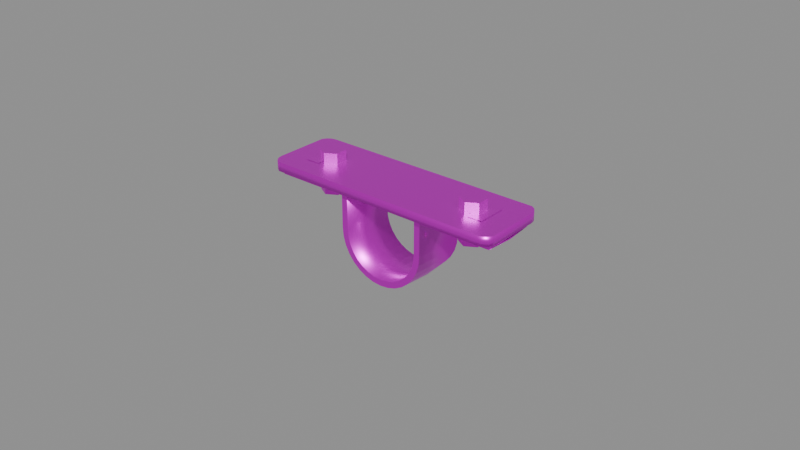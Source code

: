 # Source: SEC_Ceiling_Conduit_Clamp.blend  (saved by Blender 5.2.44; exported with 4.5.12 LTS)
import bpy
from mathutils import Matrix  # noqa: F401  (used for matrix-valued properties, if any)

bpy.ops.wm.read_factory_settings(use_empty=True)
scene = bpy.context.scene
scene.name = 'Scene'

# ---- images (referenced by path relative to the original .blend; pixels are not part of the script)
import os
ASSET_DIR = os.environ.get("B2B_ASSET_DIR", "")  # directory of the original .blend (textures are referenced by path, not embedded)
HERE = os.path.dirname(os.path.abspath(__file__))  # packed textures are extracted next to this script under _unpacked/

def load_image(name, relpath, width, height, colorspace="sRGB"):
    """Load a texture the original file referenced (path relative to the .blend, or extracted next to this script)."""
    p = next((c for c in (os.path.join(HERE, relpath), os.path.join(ASSET_DIR, relpath)) if relpath and os.path.exists(c)), "")
    if p:
        img = bpy.data.images.load(p, check_existing=True)
        img.name = name
    else:  # same state as the original file: an image datablock whose file is absent (Cycles renders it pink)
        img = bpy.data.images.new(name, width, height)
        img.source = "FILE"
        img.filepath = "//" + (relpath or name)
    img.colorspace_settings.name = colorspace
    return img
img_t_metal_png = load_image('T_Metal.png', 'T_Metal.png', 1024, 1024, 'sRGB')

# ---- materials (node trees are filled in below, after node groups)
mat_m_metal = bpy.data.materials.new('M_Metal')

# ---- material node trees
mat_m_metal.use_nodes = True; mat_m_metal.node_tree.nodes.clear()
_N = mat_m_metal.node_tree.nodes; _L = mat_m_metal.node_tree.links
n0 = _N.new('ShaderNodeOutputMaterial'); n0.name = 'Material Output'; n0.location = (400, 0)
n1 = _N.new('ShaderNodeBsdfPrincipled'); n1.name = 'Principled BSDF'; n1.location = (0, 0)
n1.inputs[1].default_value = 0.88
n1.inputs[2].default_value = 0.38
n1.inputs[10].default_value = 0.005
n2 = _N.new('ShaderNodeTexImage'); n2.name = 'Image Texture'; n2.location = (-400, 0)
n2.image = img_t_metal_png
_L.new(n2.outputs[0], n1.inputs[0])
_L.new(n1.outputs[0], n0.inputs[0])
n0.is_active_output = True

# ---- meshes
me_ceiling_plate = bpy.data.meshes.new('Ceiling_Plate')
me_ceiling_plate.from_pydata([(0.04, 0.008, -0.003), (0.0397, 0.009531, -0.003), (0.03883, 0.01083, -0.003), (0.03753, 0.0117, -0.003), (-0.036, 0.012, -0.003), (-0.03753, 0.0117, -0.003), (-0.03883, 0.01083, -0.003), (-0.0397, 0.009531, -0.003), (-0.04, -0.008, -0.003), (-0.0397, -0.009531, -0.003), (-0.03883, -0.01083, -0.003), (-0.03753, -0.0117, -0.003), (0.036, -0.012, -0.003), (0.03753, -0.0117, -0.003), (0.03883, -0.01083, -0.003), (0.0397, -0.009531, -0.003), (0.04, 0.008, 0.0), (0.0397, 0.009531, 0.0), (0.03883, 0.01083, 0.0), (0.03753, 0.0117, 0.0), (-0.036, 0.012, 0.0), (-0.03753, 0.0117, 0.0), (-0.03883, 0.01083, 0.0), (-0.0397, 0.009531, 0.0), (-0.04, -0.008, 0.0), (-0.0397, -0.009531, 0.0), (-0.03883, -0.01083, 0.0), (-0.03753, -0.0117, 0.0), (0.036, -0.012, 0.0), (0.03753, -0.0117, 0.0), (0.03883, -0.01083, 0.0), (0.0397, -0.009531, 0.0), (-0.0325, -0.005, 0.0001), (-0.0275, -0.005, 0.0001), (-0.0275, 0.005, 0.0001), (-0.0325, 0.005, 0.0001), (0.0275, -0.005, 0.0001), (0.0325, -0.005, 0.0001), (0.0325, 0.005, 0.0001), (0.0275, 0.005, 0.0001)], [], [(16, 17, 18, 19, 20, 21, 22, 23, 24, 25, 26, 27, 28, 29, 30, 31), (15, 14, 13, 12, 11, 10, 9, 8, 7, 6, 5, 4, 3, 2, 1, 0), (0, 1, 17, 16), (1, 2, 18, 17), (2, 3, 19, 18), (3, 4, 20, 19), (4, 5, 21, 20), (5, 6, 22, 21), (6, 7, 23, 22), (7, 8, 24, 23), (8, 9, 25, 24), (9, 10, 26, 25), (10, 11, 27, 26), (11, 12, 28, 27), (12, 13, 29, 28), (13, 14, 30, 29), (14, 15, 31, 30), (15, 0, 16, 31), (32, 33, 34, 35), (36, 37, 38, 39)])
me_ceiling_plate.polygons.foreach_set('use_smooth', [0, 0, 1, 1, 1, 1, 1, 1, 1, 1, 1, 1, 1, 1, 1, 1, 1, 1, 0, 0])
_uv = me_ceiling_plate.uv_layers.new(name='UVMap')
_uv.uv.foreach_set('vector', [0.45, 0.85, 0.4485, 0.8691, 0.4441, 0.8854, 0.4377, 0.8962, 0.07, 0.9, 0.06235, 0.8962, 0.05586, 0.8854, 0.05152, 0.8691, 0.05, 0.65, 0.05152, 0.6309, 0.05586, 0.6146, 0.06235, 0.6038, 0.43, 0.6, 0.4377, 0.6038, 0.4441, 0.6146, 0.4485, 0.6309, 0.4485, 0.6309, 0.4441, 0.6146, 0.4377, 0.6038, 0.43, 0.6, 0.06235, 0.6038, 0.05586, 0.6146, 0.05152, 0.6309, 0.05, 0.65, 0.05152, 0.8691, 0.05586, 0.8854, 0.06235, 0.8962, 0.07, 0.9, 0.4377, 0.8962, 0.4441, 0.8854, 0.4485, 0.8691, 0.45, 0.85, 0.05, 0.52, 0.075, 0.52, 0.075, 0.54, 0.05, 0.54, 0.075, 0.52, 0.1, 0.52, 0.1, 0.54, 0.075, 0.54, 0.1, 0.52, 0.125, 0.52, 0.125, 0.54, 0.1, 0.54, 0.125, 0.52, 0.15, 0.52, 0.15, 0.54, 0.125, 0.54, 0.15, 0.52, 0.175, 0.52, 0.175, 0.54, 0.15, 0.54, 0.175, 0.52, 0.2, 0.52, 0.2, 0.54, 0.175, 0.54, 0.2, 0.52, 0.225, 0.52, 0.225, 0.54, 0.2, 0.54, 0.225, 0.52, 0.25, 0.52, 0.25, 0.54, 0.225, 0.54, 0.25, 0.52, 0.275, 0.52, 0.275, 0.54, 0.25, 0.54, 0.275, 0.52, 0.3, 0.52, 0.3, 0.54, 0.275, 0.54, 0.3, 0.52, 0.325, 0.52, 0.325, 0.54, 0.3, 0.54, 0.325, 0.52, 0.35, 0.52, 0.35, 0.54, 0.325, 0.54, 0.35, 0.52, 0.375, 0.52, 0.375, 0.54, 0.35, 0.54, 0.375, 0.52, 0.4, 0.52, 0.4, 0.54, 0.375, 0.54, 0.4, 0.52, 0.425, 0.52, 0.425, 0.54, 0.4, 0.54, 0.425, 0.52, 0.45, 0.52, 0.45, 0.54, 0.425, 0.54, 0.15, 0.75, 0.15, 0.75, 0.15, 0.75, 0.15, 0.75, 0.15, 0.75, 0.15, 0.75, 0.15, 0.75, 0.15, 0.75])
me_ceiling_plate.materials.append(mat_m_metal)
me_ceiling_plate.update()
me_clamp_band = bpy.data.meshes.new('Clamp_Band')
me_clamp_band.from_pydata([(-0.038, 0.009, -0.003), (-0.0125, 0.009, -0.003), (-0.0125, 0.009, -0.0155), (-0.01226, 0.009, -0.01794), (-0.01155, 0.009, -0.02028), (-0.01039, 0.009, -0.02244), (-0.008839, 0.009, -0.02434), (-0.006945, 0.009, -0.02589), (-0.004784, 0.009, -0.02705), (-0.002439, 0.009, -0.02776), (-2.296e-18, 0.009, -0.028), (0.002439, 0.009, -0.02776), (0.004784, 0.009, -0.02705), (0.006945, 0.009, -0.02589), (0.008839, 0.009, -0.02434), (0.01039, 0.009, -0.02244), (0.01155, 0.009, -0.02028), (0.01226, 0.009, -0.01794), (0.0125, 0.009, -0.0155), (0.0125, 0.009, -0.003), (0.038, 0.009, -0.003), (-0.038, 0.0, -0.003), (-0.0125, 0.0, -0.003), (-0.0125, 0.0, -0.0155), (-0.01226, 0.0, -0.01794), (-0.01155, 0.0, -0.02028), (-0.01039, 0.0, -0.02244), (-0.008839, 0.0, -0.02434), (-0.006945, 0.0, -0.02589), (-0.004784, 0.0, -0.02705), (-0.002439, 0.0, -0.02776), (-2.296e-18, 0.0, -0.028), (0.002439, 0.0, -0.02776), (0.004784, 0.0, -0.02705), (0.006945, 0.0, -0.02589), (0.008839, 0.0, -0.02434), (0.01039, 0.0, -0.02244), (0.01155, 0.0, -0.02028), (0.01226, 0.0, -0.01794), (0.0125, 0.0, -0.0155), (0.0125, 0.0, -0.003), (0.038, 0.0, -0.003), (-0.038, -0.009, -0.003), (-0.0125, -0.009, -0.003), (-0.0125, -0.009, -0.0155), (-0.01226, -0.009, -0.01794), (-0.01155, -0.009, -0.02028), (-0.01039, -0.009, -0.02244), (-0.008839, -0.009, -0.02434), (-0.006945, -0.009, -0.02589), (-0.004784, -0.009, -0.02705), (-0.002439, -0.009, -0.02776), (-2.296e-18, -0.009, -0.028), (0.002439, -0.009, -0.02776), (0.004784, -0.009, -0.02705), (0.006945, -0.009, -0.02589), (0.008839, -0.009, -0.02434), (0.01039, -0.009, -0.02244), (0.01155, -0.009, -0.02028), (0.01226, -0.009, -0.01794), (0.0125, -0.009, -0.0155), (0.0125, -0.009, -0.003), (0.038, -0.009, -0.003), (-0.038, 0.009, -0.005), (-0.0145, 0.009, -0.005), (-0.0145, 0.009, -0.0155), (-0.01422, 0.009, -0.01833), (-0.0134, 0.009, -0.02105), (-0.01206, 0.009, -0.02356), (-0.01025, 0.009, -0.02575), (-0.008056, 0.009, -0.02756), (-0.005549, 0.009, -0.0289), (-0.002829, 0.009, -0.02972), (-2.664e-18, 0.009, -0.03), (0.002829, 0.009, -0.02972), (0.005549, 0.009, -0.0289), (0.008056, 0.009, -0.02756), (0.01025, 0.009, -0.02575), (0.01206, 0.009, -0.02356), (0.0134, 0.009, -0.02105), (0.01422, 0.009, -0.01833), (0.0145, 0.009, -0.0155), (0.0145, 0.009, -0.005), (0.038, 0.009, -0.005), (-0.03868, 0.0, -0.00509), (-0.01476, 0.0, -0.00509), (-0.01476, 0.0, -0.01578), (-0.01448, 0.0, -0.01866), (-0.01364, 0.0, -0.02143), (-0.01227, 0.0, -0.02398), (-0.01044, 0.0, -0.02622), (-0.008201, 0.0, -0.02805), (-0.005649, 0.0, -0.02942), (-0.00288, 0.0, -0.03026), (-2.712e-18, 0.0, -0.03054), (0.00288, 0.0, -0.03026), (0.005649, 0.0, -0.02942), (0.008201, 0.0, -0.02805), (0.01044, 0.0, -0.02622), (0.01227, 0.0, -0.02398), (0.01364, 0.0, -0.02143), (0.01448, 0.0, -0.01866), (0.01476, 0.0, -0.01578), (0.01476, 0.0, -0.00509), (0.03868, 0.0, -0.00509), (-0.038, -0.009, -0.005), (-0.0145, -0.009, -0.005), (-0.0145, -0.009, -0.0155), (-0.01422, -0.009, -0.01833), (-0.0134, -0.009, -0.02105), (-0.01206, -0.009, -0.02356), (-0.01025, -0.009, -0.02575), (-0.008056, -0.009, -0.02756), (-0.005549, -0.009, -0.0289), (-0.002829, -0.009, -0.02972), (-2.664e-18, -0.009, -0.03), (0.002829, -0.009, -0.02972), (0.005549, -0.009, -0.0289), (0.008056, -0.009, -0.02756), (0.01025, -0.009, -0.02575), (0.01206, -0.009, -0.02356), (0.0134, -0.009, -0.02105), (0.01422, -0.009, -0.01833), (0.0145, -0.009, -0.0155), (0.0145, -0.009, -0.005), (0.038, -0.009, -0.005)], [], [(63, 64, 85, 84), (84, 85, 106, 105), (64, 65, 86, 85), (85, 86, 107, 106), (65, 66, 87, 86), (86, 87, 108, 107), (66, 67, 88, 87), (87, 88, 109, 108), (67, 68, 89, 88), (88, 89, 110, 109), (68, 69, 90, 89), (89, 90, 111, 110), (69, 70, 91, 90), (90, 91, 112, 111), (70, 71, 92, 91), (91, 92, 113, 112), (71, 72, 93, 92), (92, 93, 114, 113), (72, 73, 94, 93), (93, 94, 115, 114), (73, 74, 95, 94), (94, 95, 116, 115), (74, 75, 96, 95), (95, 96, 117, 116), (75, 76, 97, 96), (96, 97, 118, 117), (76, 77, 98, 97), (97, 98, 119, 118), (77, 78, 99, 98), (98, 99, 120, 119), (78, 79, 100, 99), (99, 100, 121, 120), (79, 80, 101, 100), (100, 101, 122, 121), (80, 81, 102, 101), (101, 102, 123, 122), (81, 82, 103, 102), (102, 103, 124, 123), (82, 83, 104, 103), (103, 104, 125, 124), (0, 1, 43, 42), (1, 2, 44, 43), (2, 3, 45, 44), (3, 4, 46, 45), (4, 5, 47, 46), (5, 6, 48, 47), (6, 7, 49, 48), (7, 8, 50, 49), (8, 9, 51, 50), (9, 10, 52, 51), (10, 11, 53, 52), (11, 12, 54, 53), (12, 13, 55, 54), (13, 14, 56, 55), (14, 15, 57, 56), (15, 16, 58, 57), (16, 17, 59, 58), (17, 18, 60, 59), (18, 19, 61, 60), (19, 20, 62, 61), (63, 64, 1, 0), (64, 65, 2, 1), (65, 66, 3, 2), (66, 67, 4, 3), (67, 68, 5, 4), (68, 69, 6, 5), (69, 70, 7, 6), (70, 71, 8, 7), (71, 72, 9, 8), (72, 73, 10, 9), (73, 74, 11, 10), (74, 75, 12, 11), (75, 76, 13, 12), (76, 77, 14, 13), (77, 78, 15, 14), (78, 79, 16, 15), (79, 80, 17, 16), (80, 81, 18, 17), (81, 82, 19, 18), (82, 83, 20, 19), (105, 42, 43, 106), (106, 43, 44, 107), (107, 44, 45, 108), (108, 45, 46, 109), (109, 46, 47, 110), (110, 47, 48, 111), (111, 48, 49, 112), (112, 49, 50, 113), (113, 50, 51, 114), (114, 51, 52, 115), (115, 52, 53, 116), (116, 53, 54, 117), (117, 54, 55, 118), (118, 55, 56, 119), (119, 56, 57, 120), (120, 57, 58, 121), (121, 58, 59, 122), (122, 59, 60, 123), (123, 60, 61, 124), (124, 61, 62, 125), (63, 0, 42, 105), (83, 125, 62, 20)])
me_clamp_band.polygons.foreach_set('use_smooth', [1, 1, 1, 1, 1, 1, 1, 1, 1, 1, 1, 1, 1, 1, 1, 1, 1, 1, 1, 1, 1, 1, 1, 1, 1, 1, 1, 1, 1, 1, 1, 1, 1, 1, 1, 1, 1, 1, 1, 1, 1, 1, 1, 1, 1, 1, 1, 1, 1, 1, 1, 1, 1, 1, 1, 1, 1, 1, 1, 1, 0, 0, 0, 0, 0, 0, 0, 0, 0, 0, 0, 0, 0, 0, 0, 0, 0, 0, 0, 0, 0, 0, 0, 0, 0, 0, 0, 0, 0, 0, 0, 0, 0, 0, 0, 0, 0, 0, 0, 0, 0, 0])
_uv = me_clamp_band.uv_layers.new(name='UVMap')
_uv.uv.foreach_set('vector', [0.52, 0.9, 0.5425, 0.9, 0.5425, 0.75, 0.52, 0.75, 0.52, 0.75, 0.5425, 0.75, 0.5425, 0.6, 0.52, 0.6, 0.5425, 0.9, 0.565, 0.9, 0.565, 0.75, 0.5425, 0.75, 0.5425, 0.75, 0.565, 0.75, 0.565, 0.6, 0.5425, 0.6, 0.565, 0.9, 0.5875, 0.9, 0.5875, 0.75, 0.565, 0.75, 0.565, 0.75, 0.5875, 0.75, 0.5875, 0.6, 0.565, 0.6, 0.5875, 0.9, 0.61, 0.9, 0.61, 0.75, 0.5875, 0.75, 0.5875, 0.75, 0.61, 0.75, 0.61, 0.6, 0.5875, 0.6, 0.61, 0.9, 0.6325, 0.9, 0.6325, 0.75, 0.61, 0.75, 0.61, 0.75, 0.6325, 0.75, 0.6325, 0.6, 0.61, 0.6, 0.6325, 0.9, 0.655, 0.9, 0.655, 0.75, 0.6325, 0.75, 0.6325, 0.75, 0.655, 0.75, 0.655, 0.6, 0.6325, 0.6, 0.655, 0.9, 0.6775, 0.9, 0.6775, 0.75, 0.655, 0.75, 0.655, 0.75, 0.6775, 0.75, 0.6775, 0.6, 0.655, 0.6, 0.6775, 0.9, 0.7, 0.9, 0.7, 0.75, 0.6775, 0.75, 0.6775, 0.75, 0.7, 0.75, 0.7, 0.6, 0.6775, 0.6, 0.7, 0.9, 0.7225, 0.9, 0.7225, 0.75, 0.7, 0.75, 0.7, 0.75, 0.7225, 0.75, 0.7225, 0.6, 0.7, 0.6, 0.7225, 0.9, 0.745, 0.9, 0.745, 0.75, 0.7225, 0.75, 0.7225, 0.75, 0.745, 0.75, 0.745, 0.6, 0.7225, 0.6, 0.745, 0.9, 0.7675, 0.9, 0.7675, 0.75, 0.745, 0.75, 0.745, 0.75, 0.7675, 0.75, 0.7675, 0.6, 0.745, 0.6, 0.7675, 0.9, 0.79, 0.9, 0.79, 0.75, 0.7675, 0.75, 0.7675, 0.75, 0.79, 0.75, 0.79, 0.6, 0.7675, 0.6, 0.79, 0.9, 0.8125, 0.9, 0.8125, 0.75, 0.79, 0.75, 0.79, 0.75, 0.8125, 0.75, 0.8125, 0.6, 0.79, 0.6, 0.8125, 0.9, 0.835, 0.9, 0.835, 0.75, 0.8125, 0.75, 0.8125, 0.75, 0.835, 0.75, 0.835, 0.6, 0.8125, 0.6, 0.835, 0.9, 0.8575, 0.9, 0.8575, 0.75, 0.835, 0.75, 0.835, 0.75, 0.8575, 0.75, 0.8575, 0.6, 0.835, 0.6, 0.8575, 0.9, 0.88, 0.9, 0.88, 0.75, 0.8575, 0.75, 0.8575, 0.75, 0.88, 0.75, 0.88, 0.6, 0.8575, 0.6, 0.88, 0.9, 0.9025, 0.9, 0.9025, 0.75, 0.88, 0.75, 0.88, 0.75, 0.9025, 0.75, 0.9025, 0.6, 0.88, 0.6, 0.9025, 0.9, 0.925, 0.9, 0.925, 0.75, 0.9025, 0.75, 0.9025, 0.75, 0.925, 0.75, 0.925, 0.6, 0.9025, 0.6, 0.925, 0.9, 0.9475, 0.9, 0.9475, 0.75, 0.925, 0.75, 0.925, 0.75, 0.9475, 0.75, 0.9475, 0.6, 0.925, 0.6, 0.9475, 0.9, 0.97, 0.9, 0.97, 0.75, 0.9475, 0.75, 0.9475, 0.75, 0.97, 0.75, 0.97, 0.6, 0.9475, 0.6, 0.05, 0.55, 0.07, 0.55, 0.07, 0.52, 0.05, 0.52, 0.07, 0.55, 0.09, 0.55, 0.09, 0.52, 0.07, 0.52, 0.09, 0.55, 0.11, 0.55, 0.11, 0.52, 0.09, 0.52, 0.11, 0.55, 0.13, 0.55, 0.13, 0.52, 0.11, 0.52, 0.13, 0.55, 0.15, 0.55, 0.15, 0.52, 0.13, 0.52, 0.15, 0.55, 0.17, 0.55, 0.17, 0.52, 0.15, 0.52, 0.17, 0.55, 0.19, 0.55, 0.19, 0.52, 0.17, 0.52, 0.19, 0.55, 0.21, 0.55, 0.21, 0.52, 0.19, 0.52, 0.21, 0.55, 0.23, 0.55, 0.23, 0.52, 0.21, 0.52, 0.23, 0.55, 0.25, 0.55, 0.25, 0.52, 0.23, 0.52, 0.25, 0.55, 0.27, 0.55, 0.27, 0.52, 0.25, 0.52, 0.27, 0.55, 0.29, 0.55, 0.29, 0.52, 0.27, 0.52, 0.29, 0.55, 0.31, 0.55, 0.31, 0.52, 0.29, 0.52, 0.31, 0.55, 0.33, 0.55, 0.33, 0.52, 0.31, 0.52, 0.33, 0.55, 0.35, 0.55, 0.35, 0.52, 0.33, 0.52, 0.35, 0.55, 0.37, 0.55, 0.37, 0.52, 0.35, 0.52, 0.37, 0.55, 0.39, 0.55, 0.39, 0.52, 0.37, 0.52, 0.39, 0.55, 0.41, 0.55, 0.41, 0.52, 0.39, 0.52, 0.41, 0.55, 0.43, 0.55, 0.43, 0.52, 0.41, 0.52, 0.43, 0.55, 0.45, 0.55, 0.45, 0.52, 0.43, 0.52, 0.8, 0.53, 0.8, 0.53, 0.8, 0.53, 0.8, 0.53, 0.8, 0.53, 0.8, 0.53, 0.8, 0.53, 0.8, 0.53, 0.8, 0.53, 0.8, 0.53, 0.8, 0.53, 0.8, 0.53, 0.8, 0.53, 0.8, 0.53, 0.8, 0.53, 0.8, 0.53, 0.8, 0.53, 0.8, 0.53, 0.8, 0.53, 0.8, 0.53, 0.8, 0.53, 0.8, 0.53, 0.8, 0.53, 0.8, 0.53, 0.8, 0.53, 0.8, 0.53, 0.8, 0.53, 0.8, 0.53, 0.8, 0.53, 0.8, 0.53, 0.8, 0.53, 0.8, 0.53, 0.8, 0.53, 0.8, 0.53, 0.8, 0.53, 0.8, 0.53, 0.8, 0.53, 0.8, 0.53, 0.8, 0.53, 0.8, 0.53, 0.8, 0.53, 0.8, 0.53, 0.8, 0.53, 0.8, 0.53, 0.8, 0.53, 0.8, 0.53, 0.8, 0.53, 0.8, 0.53, 0.8, 0.53, 0.8, 0.53, 0.8, 0.53, 0.8, 0.53, 0.8, 0.53, 0.8, 0.53, 0.8, 0.53, 0.8, 0.53, 0.8, 0.53, 0.8, 0.53, 0.8, 0.53, 0.8, 0.53, 0.8, 0.53, 0.8, 0.53, 0.8, 0.53, 0.8, 0.53, 0.8, 0.53, 0.8, 0.53, 0.8, 0.53, 0.8, 0.53, 0.8, 0.53, 0.8, 0.53, 0.8, 0.53, 0.8, 0.53, 0.8, 0.53, 0.8, 0.53, 0.8, 0.53, 0.8, 0.53, 0.8, 0.53, 0.8, 0.53, 0.8, 0.53, 0.8, 0.53, 0.82, 0.53, 0.82, 0.53, 0.82, 0.53, 0.82, 0.53, 0.82, 0.53, 0.82, 0.53, 0.82, 0.53, 0.82, 0.53, 0.82, 0.53, 0.82, 0.53, 0.82, 0.53, 0.82, 0.53, 0.82, 0.53, 0.82, 0.53, 0.82, 0.53, 0.82, 0.53, 0.82, 0.53, 0.82, 0.53, 0.82, 0.53, 0.82, 0.53, 0.82, 0.53, 0.82, 0.53, 0.82, 0.53, 0.82, 0.53, 0.82, 0.53, 0.82, 0.53, 0.82, 0.53, 0.82, 0.53, 0.82, 0.53, 0.82, 0.53, 0.82, 0.53, 0.82, 0.53, 0.82, 0.53, 0.82, 0.53, 0.82, 0.53, 0.82, 0.53, 0.82, 0.53, 0.82, 0.53, 0.82, 0.53, 0.82, 0.53, 0.82, 0.53, 0.82, 0.53, 0.82, 0.53, 0.82, 0.53, 0.82, 0.53, 0.82, 0.53, 0.82, 0.53, 0.82, 0.53, 0.82, 0.53, 0.82, 0.53, 0.82, 0.53, 0.82, 0.53, 0.82, 0.53, 0.82, 0.53, 0.82, 0.53, 0.82, 0.53, 0.82, 0.53, 0.82, 0.53, 0.82, 0.53, 0.82, 0.53, 0.82, 0.53, 0.82, 0.53, 0.82, 0.53, 0.82, 0.53, 0.82, 0.53, 0.82, 0.53, 0.82, 0.53, 0.82, 0.53, 0.82, 0.53, 0.82, 0.53, 0.82, 0.53, 0.82, 0.53, 0.82, 0.53, 0.82, 0.53, 0.82, 0.53, 0.82, 0.53, 0.82, 0.53, 0.82, 0.53, 0.82, 0.53, 0.82, 0.53, 0.85, 0.53, 0.85, 0.53, 0.85, 0.53, 0.85, 0.53, 0.85, 0.53, 0.85, 0.53, 0.85, 0.53, 0.85, 0.53])
me_clamp_band.materials.append(mat_m_metal)
me_clamp_band.update()
me_screw_left = bpy.data.meshes.new('Screw_Left')
me_screw_left.from_pydata([(-0.02254, 0.002, -0.0062), (-0.02254, 0.002, -0.01), (-0.026, 0.004, -0.0062), (-0.026, 0.004, -0.01), (-0.02946, 0.002, -0.0062), (-0.02946, 0.002, -0.01), (-0.02946, -0.002, -0.0062), (-0.02946, -0.002, -0.01), (-0.026, -0.004, -0.0062), (-0.026, -0.004, -0.01), (-0.02254, -0.002, -0.0062), (-0.02254, -0.002, -0.01), (-0.021, 0.0, -0.005), (-0.021, 0.0, -0.0062), (-0.02246, 0.003536, -0.005), (-0.02246, 0.003536, -0.0062), (-0.026, 0.005, -0.005), (-0.026, 0.005, -0.0062), (-0.02954, 0.003536, -0.005), (-0.02954, 0.003536, -0.0062), (-0.031, 6.123e-19, -0.005), (-0.031, 6.123e-19, -0.0062), (-0.02954, -0.003536, -0.005), (-0.02954, -0.003536, -0.0062), (-0.026, -0.005, -0.005), (-0.026, -0.005, -0.0062), (-0.02246, -0.003536, -0.005), (-0.02246, -0.003536, -0.0062), (-0.02254, 0.002, 0.0), (-0.02254, 0.002, 0.0035), (-0.026, 0.004, 0.0), (-0.026, 0.004, 0.0035), (-0.02946, 0.002, 0.0), (-0.02946, 0.002, 0.0035), (-0.02946, -0.002, 0.0), (-0.02946, -0.002, 0.0035), (-0.026, -0.004, 0.0), (-0.026, -0.004, 0.0035), (-0.02254, -0.002, 0.0), (-0.02254, -0.002, 0.0035)], [], [(11, 9, 7, 5, 3, 1), (0, 1, 3, 2), (2, 3, 5, 4), (4, 5, 7, 6), (6, 7, 9, 8), (8, 9, 11, 10), (10, 11, 1, 0), (12, 13, 15, 14), (14, 15, 17, 16), (16, 17, 19, 18), (18, 19, 21, 20), (20, 21, 23, 22), (22, 23, 25, 24), (24, 25, 27, 26), (26, 27, 13, 12), (28, 29, 31, 30), (30, 31, 33, 32), (32, 33, 35, 34), (34, 35, 37, 36), (36, 37, 39, 38), (38, 39, 29, 28), (29, 31, 33, 35, 37, 39)])
me_screw_left.polygons.foreach_set('use_smooth', [0, 0, 0, 0, 0, 0, 0, 1, 1, 1, 1, 1, 1, 1, 1, 0, 0, 0, 0, 0, 0, 0])
_uv = me_screw_left.uv_layers.new(name='UVMap')
_uv.uv.foreach_set('vector', [0.185, 0.2445, 0.146, 0.222, 0.107, 0.2445, 0.107, 0.2895, 0.146, 0.312, 0.185, 0.2895, 0.116, 0.21, 0.116, 0.23, 0.126, 0.23, 0.126, 0.21, 0.126, 0.21, 0.126, 0.23, 0.136, 0.23, 0.136, 0.21, 0.136, 0.21, 0.136, 0.23, 0.146, 0.23, 0.146, 0.21, 0.146, 0.21, 0.146, 0.23, 0.156, 0.23, 0.156, 0.21, 0.156, 0.21, 0.156, 0.23, 0.166, 0.23, 0.166, 0.21, 0.166, 0.21, 0.166, 0.23, 0.176, 0.23, 0.176, 0.21, 0.146, 0.2, 0.146, 0.2, 0.146, 0.2, 0.146, 0.2, 0.146, 0.2, 0.146, 0.2, 0.146, 0.2, 0.146, 0.2, 0.146, 0.2, 0.146, 0.2, 0.146, 0.2, 0.146, 0.2, 0.146, 0.2, 0.146, 0.2, 0.146, 0.2, 0.146, 0.2, 0.146, 0.2, 0.146, 0.2, 0.146, 0.2, 0.146, 0.2, 0.146, 0.2, 0.146, 0.2, 0.146, 0.2, 0.146, 0.2, 0.146, 0.2, 0.146, 0.2, 0.146, 0.2, 0.146, 0.2, 0.146, 0.2, 0.146, 0.2, 0.146, 0.2, 0.146, 0.2, 0.146, 0.22, 0.146, 0.22, 0.146, 0.22, 0.146, 0.22, 0.146, 0.22, 0.146, 0.22, 0.146, 0.22, 0.146, 0.22, 0.146, 0.22, 0.146, 0.22, 0.146, 0.22, 0.146, 0.22, 0.146, 0.22, 0.146, 0.22, 0.146, 0.22, 0.146, 0.22, 0.146, 0.22, 0.146, 0.22, 0.146, 0.22, 0.146, 0.22, 0.146, 0.22, 0.146, 0.22, 0.146, 0.22, 0.146, 0.22, 0.146, 0.25, 0.146, 0.25, 0.146, 0.25, 0.146, 0.25, 0.146, 0.25, 0.146, 0.25])
me_screw_left.materials.append(mat_m_metal)
me_screw_left.update()
me_screw_right = bpy.data.meshes.new('Screw_Right')
me_screw_right.from_pydata([(0.02946, 0.002, -0.0062), (0.02946, 0.002, -0.01), (0.026, 0.004, -0.0062), (0.026, 0.004, -0.01), (0.02254, 0.002, -0.0062), (0.02254, 0.002, -0.01), (0.02254, -0.002, -0.0062), (0.02254, -0.002, -0.01), (0.026, -0.004, -0.0062), (0.026, -0.004, -0.01), (0.02946, -0.002, -0.0062), (0.02946, -0.002, -0.01), (0.031, 0.0, -0.005), (0.031, 0.0, -0.0062), (0.02954, 0.003536, -0.005), (0.02954, 0.003536, -0.0062), (0.026, 0.005, -0.005), (0.026, 0.005, -0.0062), (0.02246, 0.003536, -0.005), (0.02246, 0.003536, -0.0062), (0.021, 6.123e-19, -0.005), (0.021, 6.123e-19, -0.0062), (0.02246, -0.003536, -0.005), (0.02246, -0.003536, -0.0062), (0.026, -0.005, -0.005), (0.026, -0.005, -0.0062), (0.02954, -0.003536, -0.005), (0.02954, -0.003536, -0.0062), (0.02946, 0.002, 0.0), (0.02946, 0.002, 0.0035), (0.026, 0.004, 0.0), (0.026, 0.004, 0.0035), (0.02254, 0.002, 0.0), (0.02254, 0.002, 0.0035), (0.02254, -0.002, 0.0), (0.02254, -0.002, 0.0035), (0.026, -0.004, 0.0), (0.026, -0.004, 0.0035), (0.02946, -0.002, 0.0), (0.02946, -0.002, 0.0035)], [], [(11, 9, 7, 5, 3, 1), (0, 1, 3, 2), (2, 3, 5, 4), (4, 5, 7, 6), (6, 7, 9, 8), (8, 9, 11, 10), (10, 11, 1, 0), (12, 13, 15, 14), (14, 15, 17, 16), (16, 17, 19, 18), (18, 19, 21, 20), (20, 21, 23, 22), (22, 23, 25, 24), (24, 25, 27, 26), (26, 27, 13, 12), (28, 29, 31, 30), (30, 31, 33, 32), (32, 33, 35, 34), (34, 35, 37, 36), (36, 37, 39, 38), (38, 39, 29, 28), (29, 31, 33, 35, 37, 39)])
me_screw_right.polygons.foreach_set('use_smooth', [0, 0, 0, 0, 0, 0, 0, 1, 1, 1, 1, 1, 1, 1, 1, 0, 0, 0, 0, 0, 0, 0])
_uv = me_screw_right.uv_layers.new(name='UVMap')
_uv.uv.foreach_set('vector', [0.381, 0.2445, 0.342, 0.222, 0.303, 0.2445, 0.303, 0.2895, 0.342, 0.312, 0.381, 0.2895, 0.312, 0.21, 0.312, 0.23, 0.322, 0.23, 0.322, 0.21, 0.322, 0.21, 0.322, 0.23, 0.332, 0.23, 0.332, 0.21, 0.332, 0.21, 0.332, 0.23, 0.342, 0.23, 0.342, 0.21, 0.342, 0.21, 0.342, 0.23, 0.352, 0.23, 0.352, 0.21, 0.352, 0.21, 0.352, 0.23, 0.362, 0.23, 0.362, 0.21, 0.362, 0.21, 0.362, 0.23, 0.372, 0.23, 0.372, 0.21, 0.342, 0.2, 0.342, 0.2, 0.342, 0.2, 0.342, 0.2, 0.342, 0.2, 0.342, 0.2, 0.342, 0.2, 0.342, 0.2, 0.342, 0.2, 0.342, 0.2, 0.342, 0.2, 0.342, 0.2, 0.342, 0.2, 0.342, 0.2, 0.342, 0.2, 0.342, 0.2, 0.342, 0.2, 0.342, 0.2, 0.342, 0.2, 0.342, 0.2, 0.342, 0.2, 0.342, 0.2, 0.342, 0.2, 0.342, 0.2, 0.342, 0.2, 0.342, 0.2, 0.342, 0.2, 0.342, 0.2, 0.342, 0.2, 0.342, 0.2, 0.342, 0.2, 0.342, 0.2, 0.342, 0.22, 0.342, 0.22, 0.342, 0.22, 0.342, 0.22, 0.342, 0.22, 0.342, 0.22, 0.342, 0.22, 0.342, 0.22, 0.342, 0.22, 0.342, 0.22, 0.342, 0.22, 0.342, 0.22, 0.342, 0.22, 0.342, 0.22, 0.342, 0.22, 0.342, 0.22, 0.342, 0.22, 0.342, 0.22, 0.342, 0.22, 0.342, 0.22, 0.342, 0.22, 0.342, 0.22, 0.342, 0.22, 0.342, 0.22, 0.342, 0.25, 0.342, 0.25, 0.342, 0.25, 0.342, 0.25, 0.342, 0.25, 0.342, 0.25])
me_screw_right.materials.append(mat_m_metal)
me_screw_right.update()

# ---- objects
ob_sec_ceiling_conduit_clamp = bpy.data.objects.new('SEC_Ceiling_Conduit_Clamp', None)
ob_ceiling_plate = bpy.data.objects.new('Ceiling_Plate', me_ceiling_plate)
ob_clamp_band = bpy.data.objects.new('Clamp_Band', me_clamp_band)
ob_screw_left = bpy.data.objects.new('Screw_Left', me_screw_left)
ob_screw_right = bpy.data.objects.new('Screw_Right', me_screw_right)

# ---- transforms, parenting, visibility, modifiers, constraints
ob_sec_ceiling_conduit_clamp.location = (0.0, 0.0, 0.0)
ob_sec_ceiling_conduit_clamp.empty_display_size = 0.05
ob_ceiling_plate.parent = ob_sec_ceiling_conduit_clamp
ob_ceiling_plate.location = (0.0, 0.0, 0.0)
ob_clamp_band.parent = ob_sec_ceiling_conduit_clamp
ob_clamp_band.location = (0.0, 0.0, 0.0)
ob_screw_left.parent = ob_sec_ceiling_conduit_clamp
ob_screw_left.location = (0.0, 0.0, 0.0)
ob_screw_right.parent = ob_sec_ceiling_conduit_clamp
ob_screw_right.location = (0.0, 0.0, 0.0)

# ---- collection membership
scene.collection.objects.link(ob_sec_ceiling_conduit_clamp)
scene.collection.objects.link(ob_ceiling_plate)
scene.collection.objects.link(ob_clamp_band)
scene.collection.objects.link(ob_screw_left)
scene.collection.objects.link(ob_screw_right)

# ---- scene / render settings (as saved in the file)
scene.frame_start = 1; scene.frame_end = 250; scene.frame_set(1)
scene.render.engine = 'BLENDER_EEVEE_NEXT'
scene.render.bake_bias = 0.0
scene.render.bake_samples = 0
scene.render.compositor_device = 'GPU'
scene.eevee.use_volume_custom_range = False
scene.eevee.fast_gi_thickness_near = 0.1
scene.eevee.fast_gi_thickness_far = 0.0
scene.eevee.ray_tracing_options.screen_trace_thickness = 0.1
bpy.context.view_layer.update()

# ---- added for rendering (the .blend has no active camera and no usable light): camera, sun + grey world if the file has none
cam_auto = bpy.data.cameras.new('AutoCamera')
cam_auto.lens = 50.0
cam_auto.sensor_width = 36.0
cam_auto.clip_end = 1000.0
ob_auto_camera = bpy.data.objects.new('AutoCamera', cam_auto)
scene.collection.objects.link(ob_auto_camera)
ob_auto_camera.location = (0.185045, -0.222054, 0.134516)
ob_auto_camera.rotation_euler = (1.09748, -7.21219e-08, 0.694738)
scene.camera = ob_auto_camera
light_auto_sun = bpy.data.lights.new('AutoSun', 'SUN')
light_auto_sun.energy = 3.0
light_auto_sun.angle = 0.0523599
ob_auto_sun = bpy.data.objects.new('AutoSun', light_auto_sun)
scene.collection.objects.link(ob_auto_sun)
ob_auto_sun.rotation_euler = (0.872665, 0.174533, 0.523599)
if scene.world is None:
    world_auto = bpy.data.worlds.new('AutoWorld')
    world_auto.color = (0.3, 0.3, 0.3)
    scene.world = world_auto
bpy.context.view_layer.update()
